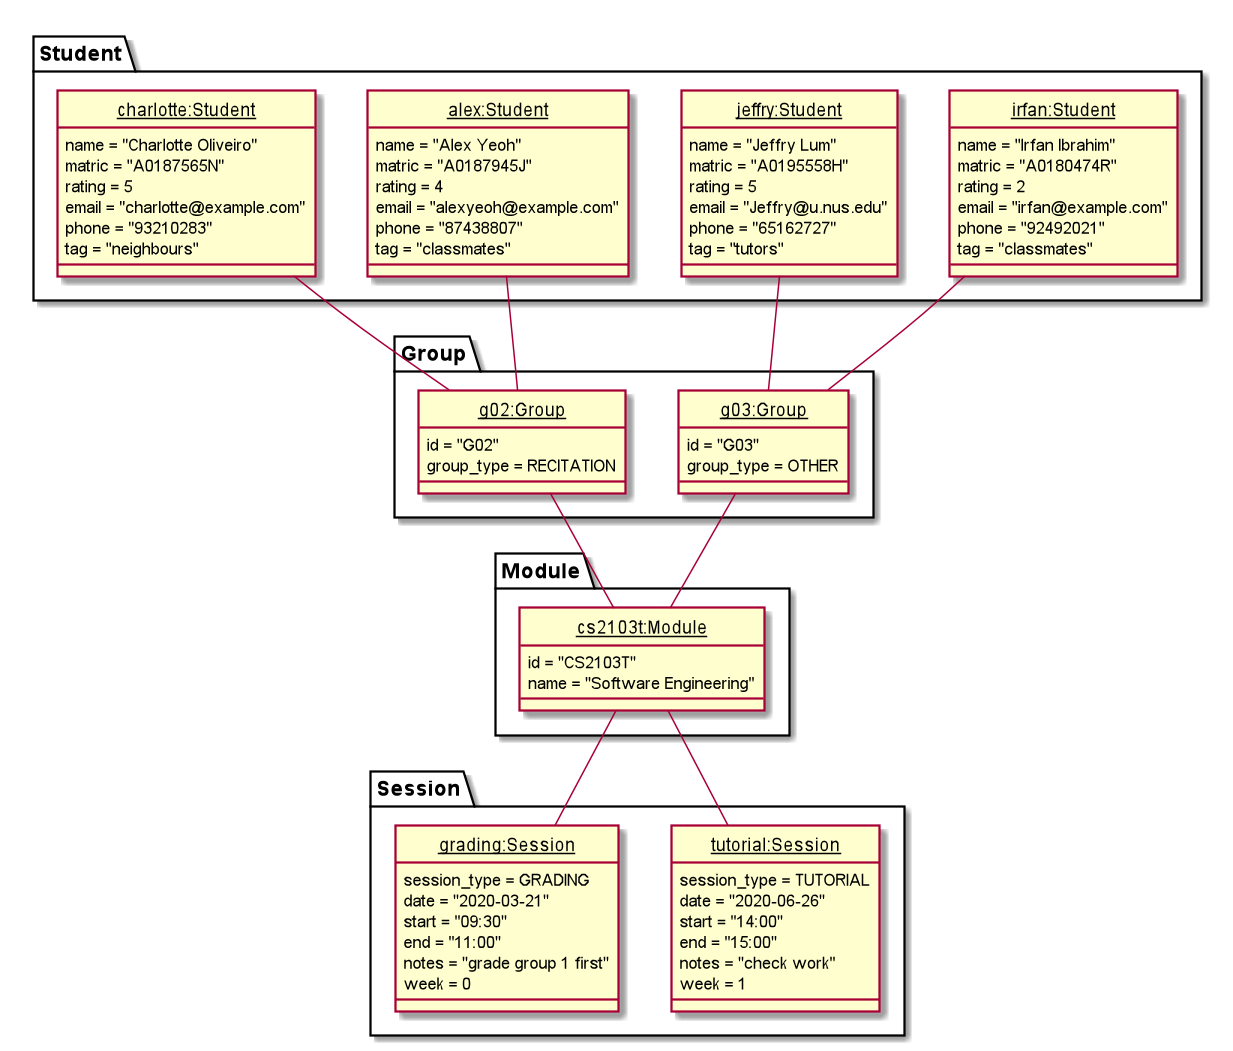

The diagram above was rendered by PlantUML. Its source (embedded in the PNG):
@startuml

package Student {
    class Student1 as "__irfan:Student__" {
        name = "Irfan Ibrahim"
        matric = "A0180474R"
        rating = 2
        email = "irfan@example.com"
        phone = "92492021"
        tag = "classmates"
    }

    class Student2 as "__jeffry:Student__" {
      name = "Jeffry Lum"
      matric = "A0195558H"
      rating = 5
      email = "Jeffry@u.nus.edu"
      phone = "65162727"
      tag = "tutors"
    }

    class Student3 as "__alex:Student__" {
            name = "Alex Yeoh"
            matric = "A0187945J"
            rating = 4
            email = "alexyeoh@example.com"
            phone = "87438807"
            tag = "classmates"
    }

    class Student4 as "__charlotte:Student__" {
      name = "Charlotte Oliveiro"
      matric = "A0187565N"
      rating = 5
      email = "charlotte@example.com"
      phone = "93210283"
      tag = "neighbours"
    }
}

package Group {
    class Group1 as "__g02:Group__" {
        id = "G02"
        group_type = RECITATION
    }

    class Group2 as "__g03:Group__" {
        id = "G03"
        group_type = OTHER
    }
}

package Module {
    class Module1 as "__cs2103t:Module__" {
        id = "CS2103T"
        name = "Software Engineering"
    }
}

package Session {
    class Session1 as "__tutorial:Session__" {
        session_type = TUTORIAL
        date = "2020-06-26"
        start = "14:00"
        end = "15:00"
        notes = "check work"
        week = 1
    }

    class Session2 as "__grading:Session__" {
        session_type = GRADING
        date = "2020-03-21"
        start = "09:30"
        end = "11:00"
        notes = "grade group 1 first"
        week = 0
    }
}

Group1 -- Module1
Group2 -- Module1

Student1 -- Group2
Student2 -- Group2
Student3 -- Group1
Student4 -- Group1

Session1 -up- Module1
Session2 -up- Module1

hide Student1 circle
hide Student2 circle
hide Student3 circle
hide Student4 circle
hide Group1 circle
hide Group2 circle
hide Module1 circle
hide Session1 circle
hide Session2 circle

@enduml